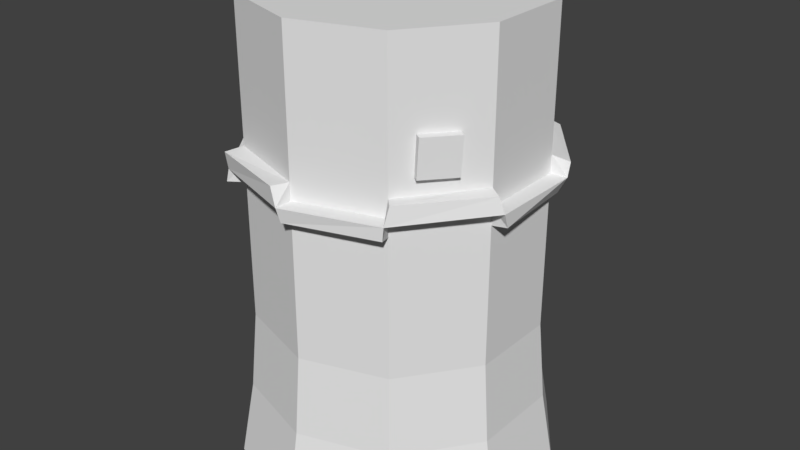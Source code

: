 # Source: Bomb_Tower_L1.blend  (saved by Blender 2.79.0; exported with 4.5.12 LTS)
import bpy
from mathutils import Matrix  # noqa: F401  (used for matrix-valued properties, if any)

bpy.ops.wm.read_factory_settings(use_empty=True)
scene = bpy.context.scene
scene.name = 'Scene'

# ---- collections
col_collection_1 = bpy.data.collections.new('Collection 1'); scene.collection.children.link(col_collection_1)

# ---- world
world_world = bpy.data.worlds.new('World'); scene.world = world_world
world_world.color = (0.05088, 0.05088, 0.05088)
world_world.use_sun_shadow = False
world_world.sun_shadow_jitter_overblur = 0.0
world_world.cycles.sampling_method = 'MANUAL'

# ---- meshes
me_cylinder_001 = bpy.data.meshes.new('Cylinder.001')
me_cylinder_001.from_pydata([(0.0, 1.0, 0.0006504), (1.787e-09, 0.9154, 0.4749), (0.5878, 0.809, 0.0006504), (0.5381, 0.7406, 0.4749), (0.9511, 0.309, 0.0006504), (0.8706, 0.2829, 0.4749), (0.9511, -0.309, 0.0006504), (0.8706, -0.2829, 0.4749), (0.5878, -0.809, 0.0006504), (0.5381, -0.7406, 0.4749), (-8.742e-08, -1.0, 0.0006504), (-7.824e-08, -0.9154, 0.4749), (-0.5878, -0.809, 0.0006504), (-0.5381, -0.7406, 0.4749), (-0.9511, -0.309, 0.0006504), (-0.8706, -0.2829, 0.4749), (-0.9511, 0.309, 0.0006504), (-0.8706, 0.2829, 0.4749), (-0.5878, 0.809, 0.0006504), (-0.5381, 0.7406, 0.4749), (0.5121, 0.7049, 0.961), (2.851e-09, 0.8713, 0.961), (0.8286, 0.2692, 0.961), (0.8286, -0.2692, 0.961), (0.5121, -0.7049, 0.961), (-7.332e-08, -0.8713, 0.961), (-0.5121, -0.7049, 0.961), (-0.8286, -0.2692, 0.961), (-0.8286, 0.2692, 0.961), (-0.5121, 0.7049, 0.961), (0.5121, 0.7049, 2.878), (-9.96e-08, 0.8713, 2.878), (0.8286, 0.2692, 2.878), (0.8286, -0.2692, 2.878), (0.5121, -0.7049, 2.878), (-1.758e-07, -0.8713, 2.878), (-0.5121, -0.7049, 2.878), (-0.8286, -0.2692, 2.878), (-0.8286, 0.2692, 2.878), (-0.5121, 0.7049, 2.878), (-0.5121, -0.7049, 1.814), (-0.5121, -0.7049, 1.92), (-0.5121, -0.7049, 2.032), (-0.8286, -0.2692, 2.026), (-0.8286, -0.2692, 1.92), (-0.8286, -0.2692, 1.814), (0.8286, -0.2692, 1.814), (0.8286, -0.2692, 1.92), (0.8286, -0.2692, 2.026), (0.5121, -0.7049, 2.026), (0.5121, -0.7049, 1.92), (0.5121, -0.7049, 1.814), (-2.276e-08, 0.8713, 1.814), (-4.838e-08, 0.8713, 1.92), (-7.399e-08, 0.8713, 2.026), (0.5121, 0.7049, 2.026), (0.5121, 0.7049, 1.92), (0.5121, 0.7049, 1.814), (-0.8286, 0.2692, 2.026), (-0.8286, 0.2692, 1.92), (-0.8286, 0.2692, 1.814), (-1.502e-07, -0.8713, 2.026), (-1.245e-07, -0.8713, 1.92), (-9.893e-08, -0.8713, 1.814), (0.8286, 0.2692, 2.026), (0.8286, 0.2692, 1.92), (0.8286, 0.2692, 1.814), (-0.5121, 0.7049, 2.026), (-0.5121, 0.7049, 1.92), (-0.5121, 0.7049, 1.814), (-0.5822, -0.7836, 1.826), (-0.5671, -0.7777, 1.905), (-0.5745, -0.7902, 2.007), (-0.9316, -0.2737, 2.0), (-0.912, -0.2963, 1.92), (-0.9316, -0.3027, 1.839), (0.9316, -0.2735, 1.834), (0.9316, -0.3027, 1.92), (0.8984, -0.3103, 2.012), (0.5669, -0.7606, 2.026), (0.5603, -0.7975, 1.92), (0.5531, -0.7993, 1.84), (0.02271, 0.9715, 1.832), (0.01629, 0.9588, 1.92), (-0.01168, 0.9533, 2.011), (0.6018, 0.7106, 2.005), (0.594, 0.7674, 1.92), (0.5539, 0.7826, 1.832), (-0.9316, 0.2638, 1.974), (-0.9217, 0.2943, 1.927), (-0.8978, 0.3186, 1.85), (-0.04539, -0.9646, 2.024), (-1.361e-07, -0.9796, 1.92), (0.01357, -0.9606, 1.833), (0.9316, 0.2969, 2.004), (0.9316, 0.2735, 1.92), (0.8754, 0.2753, 1.814), (-0.5637, 0.7758, 2.012), (-0.5334, 0.7921, 1.92), (-0.5719, 0.7869, 1.834), (0.5785, -0.592, 2.13), (0.5887, -0.5869, 2.357), (0.7092, -0.4068, 2.12), (0.7194, -0.4017, 2.347), (0.6223, -0.6229, 2.129), (0.6324, -0.6179, 2.355), (0.753, -0.4377, 2.119), (0.7631, -0.4327, 2.345)], [], [(0, 1, 3, 2), (2, 3, 5, 4), (4, 5, 7, 6), (6, 7, 9, 8), (8, 9, 11, 10), (10, 11, 13, 12), (12, 13, 15, 14), (14, 15, 17, 16), (19, 17, 28, 29), (16, 17, 19, 18), (18, 19, 1, 0), (0, 2, 4, 6, 8, 10, 12, 14, 16, 18), (43, 42, 36, 37), (17, 15, 27, 28), (15, 13, 26, 27), (13, 11, 25, 26), (11, 9, 24, 25), (9, 7, 23, 24), (3, 1, 21, 20), (7, 5, 22, 23), (5, 3, 20, 22), (1, 19, 29, 21), (30, 31, 39, 38, 37, 36, 35, 34, 33, 32), (49, 48, 33, 34), (55, 54, 31, 30), (58, 43, 37, 38), (61, 49, 34, 35), (64, 55, 30, 32), (67, 58, 38, 39), (42, 61, 35, 36), (48, 64, 32, 33), (54, 67, 39, 31), (21, 29, 69, 52), (52, 69, 68, 53), (56, 57, 87), (23, 22, 66, 46), (45, 40, 70, 75), (47, 65, 64, 48), (26, 25, 63, 40), (40, 63, 62, 41), (65, 56, 86, 95), (29, 28, 60, 69), (55, 85, 86), (68, 59, 58, 67), (22, 20, 57, 66), (66, 57, 56, 65), (48, 49, 79, 78), (25, 24, 51, 63), (68, 69, 99), (62, 50, 49, 61), (28, 27, 45, 60), (60, 45, 44, 59), (42, 41, 71), (20, 21, 52, 57), (50, 47, 77, 80), (56, 53, 54, 55), (24, 23, 46, 51), (51, 46, 47, 50), (67, 97, 98), (27, 26, 40, 45), (41, 71, 70), (44, 41, 42, 43), (83, 98, 97, 84), (76, 96, 95, 77), (71, 92, 91, 72), (99, 90, 89, 98), (95, 86, 85, 94), (93, 81, 80, 92), (89, 74, 73, 88), (87, 82, 83, 86), (80, 77, 78, 79), (75, 70, 71, 74), (55, 64, 94, 85), (43, 73, 74), (53, 68, 98, 83), (41, 44, 74, 71), (63, 51, 81, 93), (44, 45, 75), (67, 54, 84, 97), (88, 58, 89), (50, 62, 92, 80), (46, 66, 96, 76), (59, 89, 90), (47, 46, 76), (65, 47, 77, 95), (48, 78, 77), (61, 91, 92), (59, 44, 74, 89), (62, 63, 93), (43, 58, 88, 73), (49, 50, 80), (41, 62, 92, 71), (57, 52, 82, 87), (50, 80, 81), (61, 42, 72, 91), (64, 65, 95), (53, 56, 86, 83), (69, 60, 90, 99), (65, 95, 96), (53, 83, 82), (59, 68, 98, 89), (54, 53, 83), (100, 101, 103, 102), (102, 103, 107, 106), (106, 107, 105, 104), (104, 105, 101, 100), (102, 106, 104, 100), (107, 103, 101, 105), (84, 54, 83), (56, 55, 86), (68, 67, 98), (58, 59, 89), (47, 48, 77), (94, 64, 95), (79, 49, 80), (62, 61, 92), (44, 43, 74), (72, 42, 71), (60, 59, 90), (74, 44, 75), (40, 41, 70), (92, 62, 93), (51, 50, 81), (77, 47, 76), (66, 65, 96), (86, 56, 87), (52, 53, 82), (98, 68, 99)])
me_cylinder_001.use_remesh_preserve_volume = False
me_cylinder_001.use_remesh_preserve_attributes = False
me_cylinder_001.use_mirror_vertex_groups = False
me_cylinder_001.update()

# ---- objects
ob_cylinder = bpy.data.objects.new('Cylinder', me_cylinder_001)

# ---- transforms, parenting, visibility, modifiers, constraints
ob_cylinder.location = (0.0, 0.0, 0.0)
ob_cylinder.lineart.crease_threshold = 0.0

# ---- collection membership
col_collection_1.objects.link(ob_cylinder)

# ---- scene / render settings (as saved in the file)
scene.frame_start = 1; scene.frame_end = 250; scene.frame_set(1)
scene.render.engine = 'BLENDER_EEVEE_NEXT'
scene.render.resolution_percentage = 50
scene.render.dither_intensity = 0.0
scene.cycles.use_denoising = False
scene.cycles.samples = 128
scene.cycles.sampling_pattern = 'TABULATED_SOBOL'
scene.cycles.use_adaptive_sampling = False
scene.cycles.use_light_tree = False
scene.cycles.blur_glossy = 0.0
scene.cycles.sample_clamp_indirect = 0.0
scene.view_settings.view_transform = 'Standard'
bpy.context.view_layer.update()

# ---- added for rendering (the .blend has no active camera and no usable light): camera, sun
cam_auto = bpy.data.cameras.new('AutoCamera')
cam_auto.lens = 50.0
cam_auto.sensor_width = 36.0
cam_auto.clip_end = 1000.0
ob_auto_camera = bpy.data.objects.new('AutoCamera', cam_auto)
scene.collection.objects.link(ob_auto_camera)
ob_auto_camera.location = (3.68925, -4.4271, 4.39092)
ob_auto_camera.rotation_euler = (1.09748, -7.21219e-08, 0.694738)
scene.camera = ob_auto_camera
light_auto_sun = bpy.data.lights.new('AutoSun', 'SUN')
light_auto_sun.energy = 3.0
light_auto_sun.angle = 0.0523599
ob_auto_sun = bpy.data.objects.new('AutoSun', light_auto_sun)
scene.collection.objects.link(ob_auto_sun)
ob_auto_sun.rotation_euler = (0.872665, 0.174533, 0.523599)
bpy.context.view_layer.update()
